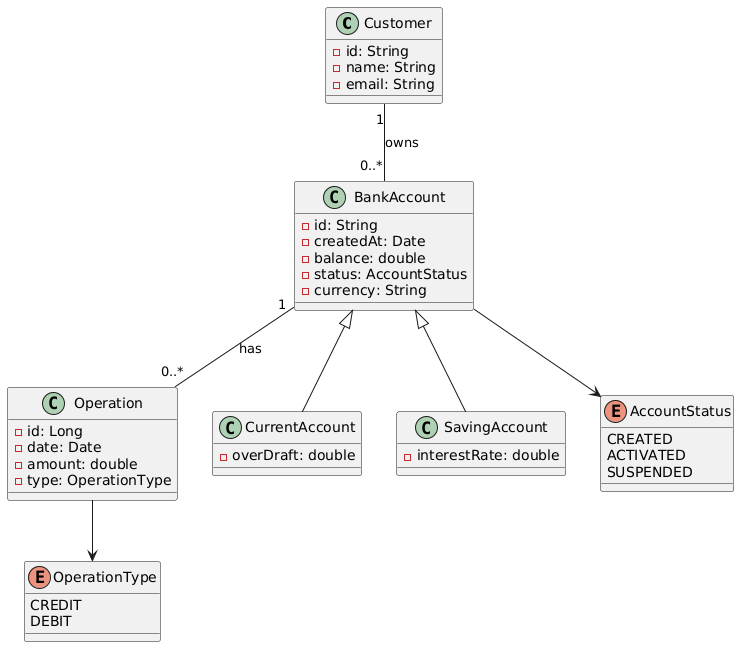

The diagram above was rendered by PlantUML. Its source (embedded in the PNG):
@startuml
class Customer {
  - id: String
  - name: String
  - email: String
}

class BankAccount {
  - id: String
  - createdAt: Date
  - balance: double
  - status: AccountStatus
  - currency: String
}

class Operation {
  - id: Long
  - date: Date
  - amount: double
  - type: OperationType
}

class CurrentAccount {
  - overDraft: double
}

class SavingAccount {
  - interestRate: double
}

enum OperationType {
  CREDIT
  DEBIT
}

enum AccountStatus {
  CREATED
  ACTIVATED
  SUSPENDED
}

Customer "1" -- "0..*" BankAccount : owns
BankAccount "1" -- "0..*" Operation : has
BankAccount <|-- CurrentAccount
BankAccount <|-- SavingAccount
BankAccount --> AccountStatus
Operation --> OperationType
@enduml